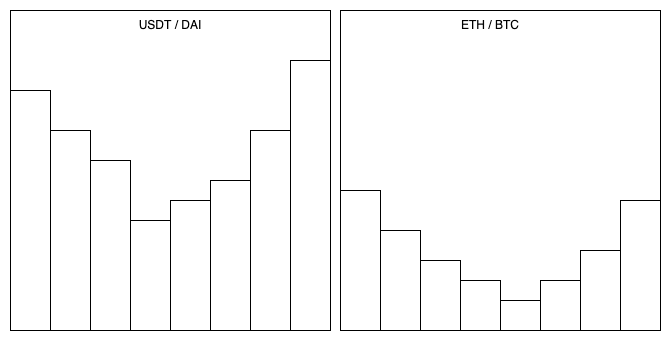

The diagram above was exported from draw.io. Its source (the exported page's mxGraphModel, read from the mxfile embedded in the PNG):
<mxGraphModel dx="970" dy="722" grid="1" gridSize="10" guides="1" tooltips="1" connect="1" arrows="1" fold="1" page="1" pageScale="1" pageWidth="850" pageHeight="1100" math="0" shadow="0">
  <root>
    <mxCell id="0" />
    <mxCell id="1" parent="0" />
    <mxCell id="WhyDH0_DP49OVpkmvhG3-3" value="" style="rounded=0;whiteSpace=wrap;html=1;" vertex="1" parent="1">
      <mxGeometry x="80" y="160" width="320" height="320" as="geometry" />
    </mxCell>
    <mxCell id="WhyDH0_DP49OVpkmvhG3-5" value="" style="rounded=0;whiteSpace=wrap;html=1;" vertex="1" parent="1">
      <mxGeometry x="80" y="240" width="40" height="240" as="geometry" />
    </mxCell>
    <mxCell id="WhyDH0_DP49OVpkmvhG3-6" value="" style="rounded=0;whiteSpace=wrap;html=1;" vertex="1" parent="1">
      <mxGeometry x="120" y="280" width="40" height="200" as="geometry" />
    </mxCell>
    <mxCell id="WhyDH0_DP49OVpkmvhG3-7" value="" style="rounded=0;whiteSpace=wrap;html=1;" vertex="1" parent="1">
      <mxGeometry x="320" y="280" width="40" height="200" as="geometry" />
    </mxCell>
    <mxCell id="WhyDH0_DP49OVpkmvhG3-8" value="" style="rounded=0;whiteSpace=wrap;html=1;" vertex="1" parent="1">
      <mxGeometry x="360" y="210" width="40" height="270" as="geometry" />
    </mxCell>
    <mxCell id="WhyDH0_DP49OVpkmvhG3-10" value="" style="rounded=0;whiteSpace=wrap;html=1;" vertex="1" parent="1">
      <mxGeometry x="280" y="330" width="40" height="150" as="geometry" />
    </mxCell>
    <mxCell id="WhyDH0_DP49OVpkmvhG3-11" value="" style="rounded=0;whiteSpace=wrap;html=1;" vertex="1" parent="1">
      <mxGeometry x="160" y="310" width="40" height="170" as="geometry" />
    </mxCell>
    <mxCell id="WhyDH0_DP49OVpkmvhG3-24" value="" style="group" vertex="1" connectable="0" parent="1">
      <mxGeometry x="410" y="160" width="320" height="320" as="geometry" />
    </mxCell>
    <mxCell id="WhyDH0_DP49OVpkmvhG3-23" value="" style="rounded=0;whiteSpace=wrap;html=1;" vertex="1" parent="WhyDH0_DP49OVpkmvhG3-24">
      <mxGeometry width="320" height="320" as="geometry" />
    </mxCell>
    <mxCell id="WhyDH0_DP49OVpkmvhG3-22" value="" style="group" vertex="1" connectable="0" parent="WhyDH0_DP49OVpkmvhG3-24">
      <mxGeometry y="50" width="320" height="270" as="geometry" />
    </mxCell>
    <mxCell id="WhyDH0_DP49OVpkmvhG3-14" value="" style="rounded=0;whiteSpace=wrap;html=1;" vertex="1" parent="WhyDH0_DP49OVpkmvhG3-22">
      <mxGeometry y="130" width="40" height="140" as="geometry" />
    </mxCell>
    <mxCell id="WhyDH0_DP49OVpkmvhG3-15" value="" style="rounded=0;whiteSpace=wrap;html=1;" vertex="1" parent="WhyDH0_DP49OVpkmvhG3-22">
      <mxGeometry x="40" y="170" width="40" height="100" as="geometry" />
    </mxCell>
    <mxCell id="WhyDH0_DP49OVpkmvhG3-16" value="" style="rounded=0;whiteSpace=wrap;html=1;" vertex="1" parent="WhyDH0_DP49OVpkmvhG3-22">
      <mxGeometry x="240" y="190" width="40" height="80" as="geometry" />
    </mxCell>
    <mxCell id="WhyDH0_DP49OVpkmvhG3-17" value="" style="rounded=0;whiteSpace=wrap;html=1;" vertex="1" parent="WhyDH0_DP49OVpkmvhG3-22">
      <mxGeometry x="280" y="140" width="40" height="130" as="geometry" />
    </mxCell>
    <mxCell id="WhyDH0_DP49OVpkmvhG3-18" value="" style="rounded=0;whiteSpace=wrap;html=1;" vertex="1" parent="WhyDH0_DP49OVpkmvhG3-22">
      <mxGeometry x="160" y="240" width="40" height="30" as="geometry" />
    </mxCell>
    <mxCell id="WhyDH0_DP49OVpkmvhG3-19" value="" style="rounded=0;whiteSpace=wrap;html=1;" vertex="1" parent="WhyDH0_DP49OVpkmvhG3-22">
      <mxGeometry x="200" y="220" width="40" height="50" as="geometry" />
    </mxCell>
    <mxCell id="WhyDH0_DP49OVpkmvhG3-20" value="" style="rounded=0;whiteSpace=wrap;html=1;" vertex="1" parent="WhyDH0_DP49OVpkmvhG3-22">
      <mxGeometry x="80" y="200" width="40" height="70" as="geometry" />
    </mxCell>
    <mxCell id="WhyDH0_DP49OVpkmvhG3-21" value="" style="rounded=0;whiteSpace=wrap;html=1;" vertex="1" parent="WhyDH0_DP49OVpkmvhG3-22">
      <mxGeometry x="120" y="220" width="40" height="50" as="geometry" />
    </mxCell>
    <mxCell id="WhyDH0_DP49OVpkmvhG3-27" value="ETH / BTC" style="text;html=1;align=center;verticalAlign=middle;whiteSpace=wrap;rounded=0;" vertex="1" parent="1">
      <mxGeometry x="520" y="160" width="80" height="30" as="geometry" />
    </mxCell>
    <mxCell id="WhyDH0_DP49OVpkmvhG3-28" value="USDT / DAI" style="text;html=1;align=center;verticalAlign=middle;whiteSpace=wrap;rounded=0;" vertex="1" parent="1">
      <mxGeometry x="200" y="160" width="80" height="30" as="geometry" />
    </mxCell>
    <mxCell id="WhyDH0_DP49OVpkmvhG3-29" value="" style="rounded=0;whiteSpace=wrap;html=1;" vertex="1" parent="1">
      <mxGeometry x="200" y="370" width="40" height="110" as="geometry" />
    </mxCell>
    <mxCell id="WhyDH0_DP49OVpkmvhG3-30" value="" style="rounded=0;whiteSpace=wrap;html=1;" vertex="1" parent="1">
      <mxGeometry x="240" y="350" width="40" height="130" as="geometry" />
    </mxCell>
  </root>
</mxGraphModel>